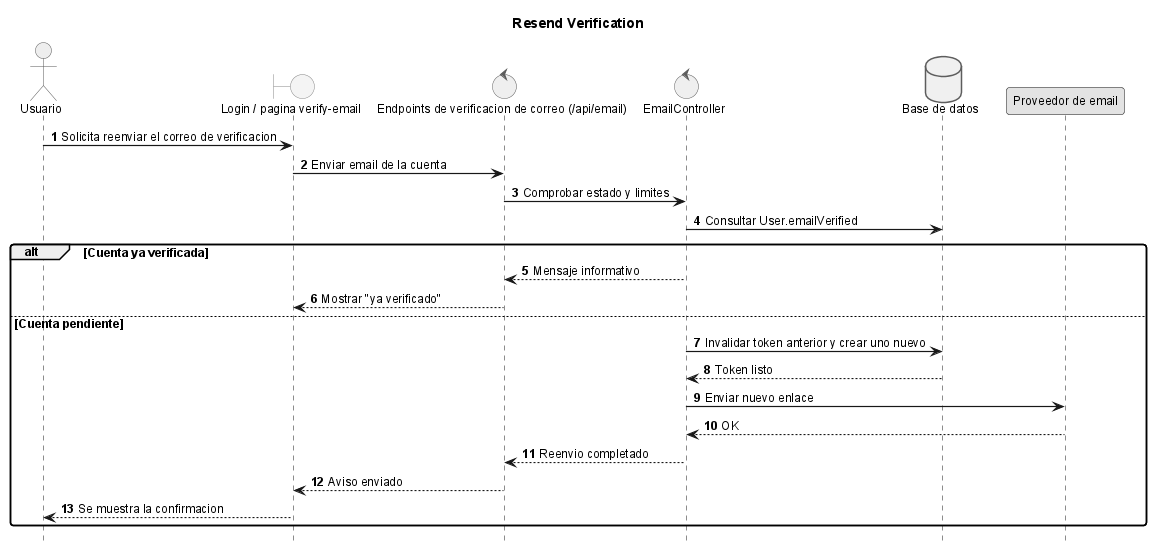

The diagram above was rendered by PlantUML. Its source (embedded in the PNG):
@startuml

title Resend Verification

!include _sequence-style.puml
actor Usuario as user
boundary "Login / pagina verify-email" as ui
control "Endpoints de verificacion de correo (/api/email)" as api
control "EmailController" as srv
database "Base de datos" as db
participant "Proveedor de email" as email

user -> ui: Solicita reenviar el correo de verificacion
ui -> api: Enviar email de la cuenta
api -> srv: Comprobar estado y limites
srv -> db: Consultar User.emailVerified
alt Cuenta ya verificada
	srv --> api: Mensaje informativo
	api --> ui: Mostrar "ya verificado"
else Cuenta pendiente
	srv -> db: Invalidar token anterior y crear uno nuevo
	db --> srv: Token listo
	srv -> email: Enviar nuevo enlace
	email --> srv: OK
	srv --> api: Reenvio completado
	api --> ui: Aviso enviado
	ui --> user: Se muestra la confirmacion
end
@enduml